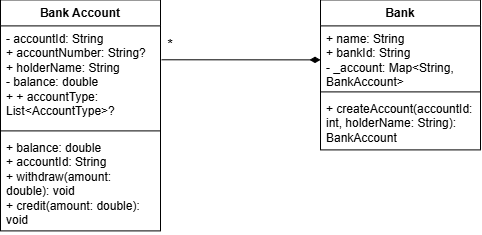

The diagram above was exported from draw.io. Its source (the exported page's mxGraphModel, read from the mxfile embedded in the PNG):
<mxGraphModel dx="644" dy="411" grid="1" gridSize="10" guides="1" tooltips="1" connect="1" arrows="1" fold="1" page="1" pageScale="1" pageWidth="850" pageHeight="1100" math="0" shadow="0">
  <root>
    <mxCell id="0" />
    <mxCell id="1" parent="0" />
    <mxCell id="pvESWYBrOT8ZQWwx9UYO-1" parent="1" style="swimlane;fontStyle=1;align=center;verticalAlign=top;childLayout=stackLayout;horizontal=1;startSize=26;horizontalStack=0;resizeParent=1;resizeParentMax=0;resizeLast=0;collapsible=1;marginBottom=0;whiteSpace=wrap;html=1;" value="Bank Account" vertex="1">
      <mxGeometry height="231" width="160" x="220" y="190" as="geometry" />
    </mxCell>
    <mxCell id="pvESWYBrOT8ZQWwx9UYO-2" parent="pvESWYBrOT8ZQWwx9UYO-1" style="text;strokeColor=none;fillColor=none;align=left;verticalAlign=top;spacingLeft=4;spacingRight=4;overflow=hidden;rotatable=0;points=[[0,0.5],[1,0.5]];portConstraint=eastwest;whiteSpace=wrap;html=1;" value="- accountId: String&lt;div&gt;+ accountNumber: String?&lt;/div&gt;&lt;div&gt;+ holderName: String&lt;/div&gt;&lt;div&gt;- balance: double&lt;/div&gt;&lt;div&gt;+&amp;nbsp;&lt;span style=&quot;background-color: transparent; color: light-dark(rgb(0, 0, 0), rgb(255, 255, 255));&quot;&gt;+ &lt;/span&gt;&lt;span style=&quot;background-color: transparent; color: light-dark(rgb(0, 0, 0), rgb(255, 255, 255));&quot;&gt;accountType: &lt;/span&gt;&lt;span style=&quot;background-color: transparent; color: light-dark(rgb(0, 0, 0), rgb(255, 255, 255));&quot;&gt;List&amp;lt;AccountType&amp;gt;?&lt;/span&gt;&lt;/div&gt;" vertex="1">
      <mxGeometry height="101" width="160" y="26" as="geometry" />
    </mxCell>
    <mxCell id="pvESWYBrOT8ZQWwx9UYO-3" parent="pvESWYBrOT8ZQWwx9UYO-1" style="line;strokeWidth=1;fillColor=none;align=left;verticalAlign=middle;spacingTop=-1;spacingLeft=3;spacingRight=3;rotatable=0;labelPosition=right;points=[];portConstraint=eastwest;strokeColor=inherit;" value="" vertex="1">
      <mxGeometry height="8" width="160" y="127" as="geometry" />
    </mxCell>
    <mxCell id="pvESWYBrOT8ZQWwx9UYO-4" parent="pvESWYBrOT8ZQWwx9UYO-1" style="text;strokeColor=none;fillColor=none;align=left;verticalAlign=top;spacingLeft=4;spacingRight=4;overflow=hidden;rotatable=0;points=[[0,0.5],[1,0.5]];portConstraint=eastwest;whiteSpace=wrap;html=1;" value="&lt;div&gt;+ balance: double&lt;/div&gt;&lt;div&gt;+ accountId: String&lt;/div&gt;+ withdraw(amount: double): void&lt;div&gt;+ credit(amount: double): void&lt;/div&gt;&lt;div&gt;&lt;br&gt;&lt;/div&gt;" vertex="1">
      <mxGeometry height="96" width="160" y="135" as="geometry" />
    </mxCell>
    <mxCell id="pvESWYBrOT8ZQWwx9UYO-5" parent="1" style="swimlane;fontStyle=1;align=center;verticalAlign=top;childLayout=stackLayout;horizontal=1;startSize=26;horizontalStack=0;resizeParent=1;resizeParentMax=0;resizeLast=0;collapsible=1;marginBottom=0;whiteSpace=wrap;html=1;" value="Bank" vertex="1">
      <mxGeometry height="150" width="160" x="540" y="190" as="geometry" />
    </mxCell>
    <mxCell id="pvESWYBrOT8ZQWwx9UYO-6" parent="pvESWYBrOT8ZQWwx9UYO-5" style="text;strokeColor=none;fillColor=none;align=left;verticalAlign=top;spacingLeft=4;spacingRight=4;overflow=hidden;rotatable=0;points=[[0,0.5],[1,0.5]];portConstraint=eastwest;whiteSpace=wrap;html=1;" value="+ name: String&lt;div&gt;+ bankId: String&lt;/div&gt;&lt;div&gt;&lt;span style=&quot;background-color: transparent; color: light-dark(rgb(0, 0, 0), rgb(255, 255, 255));&quot;&gt;- &lt;/span&gt;&lt;span style=&quot;background-color: transparent; color: light-dark(rgb(0, 0, 0), rgb(255, 255, 255));&quot;&gt;_account: &lt;/span&gt;&lt;span style=&quot;background-color: transparent; color: light-dark(rgb(0, 0, 0), rgb(255, 255, 255));&quot;&gt;Map&amp;lt;String, &lt;/span&gt;&lt;span style=&quot;background-color: transparent; color: light-dark(rgb(0, 0, 0), rgb(255, 255, 255));&quot;&gt;BankAccount&amp;gt;&lt;/span&gt;&lt;/div&gt;" vertex="1">
      <mxGeometry height="62" width="160" y="26" as="geometry" />
    </mxCell>
    <mxCell id="pvESWYBrOT8ZQWwx9UYO-7" parent="pvESWYBrOT8ZQWwx9UYO-5" style="line;strokeWidth=1;fillColor=none;align=left;verticalAlign=middle;spacingTop=-1;spacingLeft=3;spacingRight=3;rotatable=0;labelPosition=right;points=[];portConstraint=eastwest;strokeColor=inherit;" value="" vertex="1">
      <mxGeometry height="8" width="160" y="88" as="geometry" />
    </mxCell>
    <mxCell id="pvESWYBrOT8ZQWwx9UYO-8" parent="pvESWYBrOT8ZQWwx9UYO-5" style="text;strokeColor=none;fillColor=none;align=left;verticalAlign=top;spacingLeft=4;spacingRight=4;overflow=hidden;rotatable=0;points=[[0,0.5],[1,0.5]];portConstraint=eastwest;whiteSpace=wrap;html=1;" value="+ &lt;span style=&quot;color: light-dark(rgb(0, 0, 0), rgb(255, 255, 255)); background-color: transparent;&quot;&gt;createAccount(accountId: &lt;/span&gt;&lt;span style=&quot;color: light-dark(rgb(0, 0, 0), rgb(255, 255, 255)); background-color: transparent;&quot;&gt;int, &lt;/span&gt;&lt;span style=&quot;color: light-dark(rgb(0, 0, 0), rgb(255, 255, 255)); background-color: transparent;&quot;&gt;holderName: &lt;/span&gt;&lt;span style=&quot;color: light-dark(rgb(0, 0, 0), rgb(255, 255, 255)); background-color: transparent;&quot;&gt;String): &lt;/span&gt;&lt;span style=&quot;color: light-dark(rgb(0, 0, 0), rgb(255, 255, 255)); background-color: transparent;&quot;&gt;BankAccount&lt;/span&gt;" vertex="1">
      <mxGeometry height="54" width="160" y="96" as="geometry" />
    </mxCell>
    <mxCell id="pvESWYBrOT8ZQWwx9UYO-9" edge="1" parent="1" source="pvESWYBrOT8ZQWwx9UYO-6" style="endArrow=none;startArrow=diamondThin;endFill=0;startFill=1;html=1;verticalAlign=bottom;labelBackgroundColor=none;strokeWidth=1;startSize=8;endSize=8;rounded=0;exitX=0;exitY=0.548;exitDx=0;exitDy=0;entryX=0.35;entryY=0.996;entryDx=0;entryDy=0;exitPerimeter=0;entryPerimeter=0;" target="pvESWYBrOT8ZQWwx9UYO-10" value="">
      <mxGeometry relative="1" width="160" as="geometry">
        <mxPoint x="380.96000000000004" y="260" as="sourcePoint" />
        <mxPoint x="539.04" y="260" as="targetPoint" />
      </mxGeometry>
    </mxCell>
    <mxCell id="pvESWYBrOT8ZQWwx9UYO-10" parent="1" style="text;html=1;whiteSpace=wrap;strokeColor=none;fillColor=none;align=center;verticalAlign=middle;rounded=0;" value="&lt;font style=&quot;font-size: 14px;&quot;&gt;*&lt;/font&gt;" vertex="1">
      <mxGeometry height="30" width="60" x="360" y="220" as="geometry" />
    </mxCell>
  </root>
</mxGraphModel>